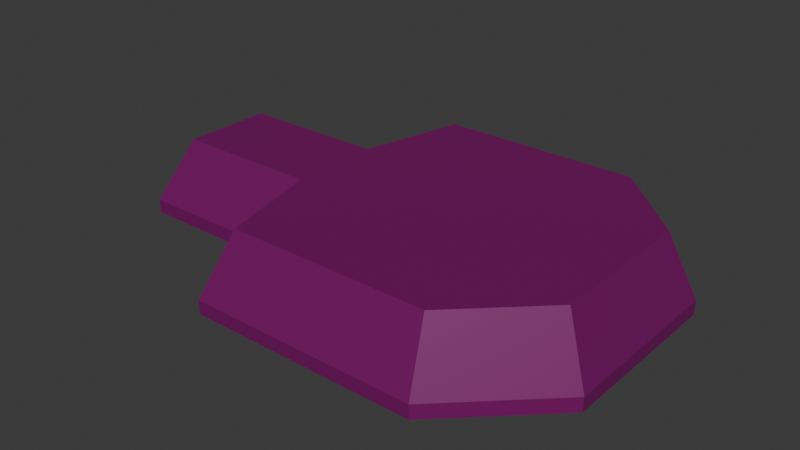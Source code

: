 # Source: enemy_mech_body.blend  (saved by Blender 4.5.91; exported with 4.5.12 LTS)
import bpy
from mathutils import Matrix  # noqa: F401  (used for matrix-valued properties, if any)

bpy.ops.wm.read_factory_settings(use_empty=True)
scene = bpy.context.scene
scene.name = 'Scene'

# ---- collections
col_collection = bpy.data.collections.new('Collection'); scene.collection.children.link(col_collection)

# ---- materials (node trees are filled in below, after node groups)
mat_purple = bpy.data.materials.new('Purple')
mat_purple.alpha_threshold = 0.0
mat_purple.roughness = 0.5
mat_purple.line_color = (0.0, 0.0, 0.0, 1.0)

# ---- material node trees
mat_purple.use_nodes = True; mat_purple.node_tree.nodes.clear()
_N = mat_purple.node_tree.nodes; _L = mat_purple.node_tree.links
n0 = _N.new('ShaderNodeOutputMaterial'); n0.name = 'Material Output'; n0.location = (200, 100)
n1 = _N.new('ShaderNodeBsdfPrincipled'); n1.name = 'Principled BSDF'; n1.location = (-200, 100)
n1.inputs[0].default_value = (0.1845, 0.001518, 0.1274, 1.0)
n1.inputs[3].default_value = 1.45
_L.new(n1.outputs[0], n0.inputs[0])
n0.is_active_output = True

# ---- world
world_world = bpy.data.worlds.new('World'); scene.world = world_world
world_world.use_nodes = True; world_world.node_tree.nodes.clear()
_N = world_world.node_tree.nodes; _L = world_world.node_tree.links
n0 = _N.new('ShaderNodeOutputWorld'); n0.name = 'World Output'; n0.location = (200, 100)
n1 = _N.new('ShaderNodeBackground'); n1.name = 'Background'; n1.location = (-200, 100)
n1.inputs[0].default_value = (0.05088, 0.05088, 0.05088, 1.0)
_L.new(n1.outputs[0], n0.inputs[0])
n0.is_active_output = True
world_world.color = (0.05088, 0.05088, 0.05088)
world_world.sun_shadow_jitter_overblur = 0.0

# ---- meshes
me_cube_557 = bpy.data.meshes.new('Cube.557')
me_cube_557.from_pydata([(-6.563, -2.0, -0.648), (-5.785, -1.222, 0.9961), (-6.563, 2.0, -0.648), (-5.785, 1.222, 0.9961), (5.937, -4.8, -0.648), (5.654, -4.022, 0.9961), (5.937, 4.8, -0.648), (5.654, 4.022, 0.9961), (-0.3125, 4.8, -0.648), (-0.3125, 4.022, 0.9961), (-0.3125, -4.8, -0.648), (-0.3125, -4.022, 0.9961), (2.812, 4.022, 0.9961), (2.812, -4.8, -0.648), (2.812, 4.8, -0.648), (2.812, -4.022, 0.9961), (1.25, 4.8, -0.648), (1.25, -4.022, 0.9961), (1.25, 4.022, 0.9961), (1.25, -4.8, -0.648), (4.375, 4.022, 0.9961), (4.375, -4.8, -0.648), (4.375, 4.8, -0.648), (4.375, -4.022, 0.9961), (-3.438, 2.0, -0.648), (-3.438, -1.222, 0.9961), (-3.438, 1.222, 0.9961), (-3.438, -2.0, -0.648), (-1.284, 1.222, 0.9961), (-1.875, -2.0, -0.648), (-1.875, 2.0, -0.648), (-1.284, -1.222, 0.9961), (-5.0, 2.0, -0.648), (-5.0, -1.222, 0.9961), (-5.0, 1.222, 0.9961), (-5.0, -2.0, -0.648), (-0.5031, 4.022, 0.9961), (-1.094, -4.8, -0.648), (-1.094, 4.8, -0.648), (-0.5031, -4.022, 0.9961), (-6.563, -6.113e-09, -0.648), (-5.785, -6.113e-09, 0.9961), (8.795, -6.113e-09, -0.648), (8.017, -6.113e-09, 0.9961), (-6.563, -1.0, -0.648), (8.017, -2.037, 0.9961), (-5.785, -1.0, 0.9961), (8.795, -2.4, -0.648), (-5.785, 1.0, 0.9961), (8.795, 2.4, -0.648), (-6.563, 1.0, -0.648), (8.017, 2.037, 0.9961), (-6.563, 1.0, -0.348), (-6.563, 2.0, -0.348), (4.375, 4.8, -0.348), (5.937, 4.8, -0.348), (8.795, -2.4, -0.348), (5.937, -4.8, -0.348), (-5.0, -2.0, -0.348), (-6.563, -2.0, -0.348), (-1.094, 4.8, -0.348), (-0.3125, 4.8, -0.348), (1.25, -4.8, -0.348), (-0.3125, -4.8, -0.348), (1.25, 4.8, -0.348), (2.812, 4.8, -0.348), (4.375, -4.8, -0.348), (2.812, -4.8, -0.348), (-1.875, -2.0, -0.348), (-3.438, -2.0, -0.348), (-5.0, 2.0, -0.348), (-3.438, 2.0, -0.348), (-1.875, 2.0, -0.348), (-1.094, -4.8, -0.348), (-6.563, -1.0, -0.348), (-6.563, -6.113e-09, -0.348), (8.795, 2.4, -0.348), (8.795, -6.113e-09, -0.348)], [], [(50, 52, 53, 2), (22, 54, 55, 6), (47, 56, 57, 4), (35, 58, 59, 0), (19, 62, 63, 10), (38, 60, 61, 8), (21, 66, 67, 13), (16, 64, 65, 14), (8, 61, 64, 16), (13, 67, 62, 19), (4, 57, 66, 21), (14, 65, 54, 22), (32, 70, 71, 24), (29, 68, 69, 27), (37, 73, 68, 29), (24, 71, 72, 30), (2, 53, 70, 32), (27, 69, 58, 35), (10, 63, 73, 37), (30, 72, 60, 38), (49, 76, 77, 42), (44, 74, 75, 40), (0, 59, 74, 44), (42, 77, 56, 47), (6, 55, 76, 49), (40, 75, 52, 50), (48, 41, 46, 1, 33, 25, 31, 39, 11, 17, 15, 23, 5, 45, 43, 51, 7, 20, 12, 18, 9, 36, 28, 26, 34, 3), (44, 40, 50, 2, 32, 24, 30, 38, 8, 16, 14, 22, 6, 49, 42, 47, 4, 21, 13, 19, 10, 37, 29, 27, 35, 0), (48, 3, 53, 52), (20, 7, 55, 54), (45, 5, 57, 56), (33, 1, 59, 58), (36, 9, 61, 60), (17, 11, 63, 62), (18, 12, 65, 64), (23, 15, 67, 66), (15, 17, 62, 67), (9, 18, 64, 61), (12, 20, 54, 65), (5, 23, 66, 57), (31, 25, 69, 68), (34, 26, 71, 70), (26, 28, 72, 71), (39, 31, 68, 73), (25, 33, 58, 69), (3, 34, 70, 53), (28, 36, 60, 72), (11, 39, 73, 63), (46, 41, 75, 74), (51, 43, 77, 76), (43, 45, 56, 77), (1, 46, 74, 59), (41, 48, 52, 75), (7, 51, 76, 55)])
_uv = me_cube_557.uv_layers.new(name='UVMap')
_uv.uv.foreach_set('vector', [0.375, 0.1875, 0.625, 0.1875, 0.625, 0.25, 0.375, 0.25, 0.375, 0.4688, 0.625, 0.4688, 0.625, 0.5, 0.375, 0.5, 0.375, 0.6875, 0.625, 0.6875, 0.625, 0.75, 0.375, 0.75, 0.375, 0.9688, 0.625, 0.9688, 0.625, 1.0, 0.375, 1.0, 0.375, 0.8438, 0.625, 0.8438, 0.625, 0.875, 0.375, 0.875, 0.375, 0.3594, 0.625, 0.3594, 0.625, 0.375, 0.375, 0.375, 0.375, 0.7812, 0.625, 0.7812, 0.625, 0.8125, 0.375, 0.8125, 0.375, 0.4062, 0.625, 0.4062, 0.625, 0.4375, 0.375, 0.4375, 0.375, 0.375, 0.625, 0.375, 0.625, 0.4062, 0.375, 0.4062, 0.375, 0.8125, 0.625, 0.8125, 0.625, 0.8438, 0.375, 0.8438, 0.375, 0.75, 0.625, 0.75, 0.625, 0.7812, 0.375, 0.7812, 0.375, 0.4375, 0.625, 0.4375, 0.625, 0.4688, 0.375, 0.4688, 0.375, 0.2812, 0.625, 0.2812, 0.625, 0.3125, 0.375, 0.3125, 0.375, 0.9062, 0.625, 0.9062, 0.625, 0.9375, 0.375, 0.9375, 0.375, 0.8906, 0.625, 0.8906, 0.625, 0.9062, 0.375, 0.9062, 0.375, 0.3125, 0.625, 0.3125, 0.625, 0.3438, 0.375, 0.3438, 0.375, 0.25, 0.625, 0.25, 0.625, 0.2812, 0.375, 0.2812, 0.375, 0.9375, 0.625, 0.9375, 0.625, 0.9688, 0.375, 0.9688, 0.375, 0.875, 0.625, 0.875, 0.625, 0.8906, 0.375, 0.8906, 0.375, 0.3438, 0.625, 0.3438, 0.625, 0.3594, 0.375, 0.3594, 0.375, 0.5625, 0.625, 0.5625, 0.625, 0.625, 0.375, 0.625, 0.375, 0.0625, 0.625, 0.0625, 0.625, 0.125, 0.375, 0.125, 0.375, 0.0, 0.625, 0.0, 0.625, 0.0625, 0.375, 0.0625, 0.375, 0.625, 0.625, 0.625, 0.625, 0.6875, 0.375, 0.6875, 0.375, 0.5, 0.625, 0.5, 0.625, 0.5625, 0.375, 0.5625, 0.375, 0.125, 0.625, 0.125, 0.625, 0.1875, 0.375, 0.1875, 0.625, 0.2633, 0.625, 0.2495, 0.625, 0.2832, 0.625, 0.3069, 0.625, 0.5855, 0.625, 0.7538, 0.625, 0.7104, 0.625, 0.8427, 0.625, 0.8361, 0.625, 0.8016, 0.625, 0.7749, 0.625, 0.7494, 0.625, 0.7319, 0.625, 0.6757, 0.625, 0.6219, 0.625, 0.5695, 0.625, 0.5117, 0.625, 0.4914, 0.625, 0.463, 0.625, 0.433, 0.625, 0.3976, 0.625, 0.3919, 0.625, 0.4604, 0.625, 0.3741, 0.625, 0.3114, 0.625, 0.2672, 0.375, 0.0625, 0.375, 0.125, 0.375, 0.1875, 0.375, 0.25, 0.375, 0.2812, 0.375, 0.3125, 0.375, 0.3438, 0.375, 0.3594, 0.375, 0.375, 0.375, 0.4062, 0.375, 0.4375, 0.375, 0.4688, 0.375, 0.5, 0.375, 0.5625, 0.375, 0.625, 0.375, 0.6875, 0.375, 0.75, 0.375, 0.7812, 0.375, 0.8125, 0.375, 0.8438, 0.375, 0.875, 0.375, 0.8906, 0.375, 0.9062, 0.375, 0.9375, 0.375, 0.9688, 0.375, 1.0, 0.625, 0.2633, 0.625, 0.2672, 0.625, 0.25, 0.625, 0.1875, 0.625, 0.4914, 0.625, 0.5117, 0.625, 0.5, 0.625, 0.4688, 0.625, 0.6757, 0.625, 0.7319, 0.625, 0.75, 0.625, 0.6875, 0.625, 0.5855, 0.625, 0.3069, 0.625, 0.0, 0.625, 0.9688, 0.625, 0.3919, 0.625, 0.3976, 0.625, 0.375, 0.625, 0.3594, 0.625, 0.8016, 0.625, 0.8361, 0.625, 0.875, 0.625, 0.8438, 0.625, 0.433, 0.625, 0.463, 0.625, 0.4375, 0.625, 0.4062, 0.625, 0.7494, 0.625, 0.7749, 0.625, 0.8125, 0.625, 0.7812, 0.625, 0.7749, 0.625, 0.8016, 0.625, 0.8438, 0.625, 0.8125, 0.625, 0.3976, 0.625, 0.433, 0.625, 0.4062, 0.625, 0.375, 0.625, 0.463, 0.625, 0.4914, 0.625, 0.4688, 0.625, 0.4375, 0.625, 0.7319, 0.625, 0.7494, 0.625, 0.7812, 0.625, 0.75, 0.625, 0.7104, 0.625, 0.7538, 0.625, 0.9375, 0.625, 0.9062, 0.625, 0.3114, 0.625, 0.3741, 0.625, 0.3125, 0.625, 0.2812, 0.625, 0.3741, 0.625, 0.4604, 0.625, 0.3438, 0.625, 0.3125, 0.625, 0.8427, 0.625, 0.7104, 0.625, 0.9062, 0.625, 0.8906, 0.625, 0.7538, 0.625, 0.5855, 0.625, 0.9688, 0.625, 0.9375, 0.625, 0.2672, 0.625, 0.3114, 0.625, 0.2812, 0.625, 0.25, 0.625, 0.4604, 0.625, 0.3919, 0.625, 0.3594, 0.625, 0.3438, 0.625, 0.8361, 0.625, 0.8427, 0.625, 0.8906, 0.625, 0.875, 0.625, 0.2832, 0.625, 0.2495, 0.625, 0.125, 0.625, 0.0625, 0.625, 0.5695, 0.625, 0.6219, 0.625, 0.625, 0.625, 0.5625, 0.625, 0.6219, 0.625, 0.6757, 0.625, 0.6875, 0.625, 0.625, 0.625, 0.3069, 0.625, 0.2832, 0.625, 0.0625, 0.625, 0.0, 0.625, 0.2495, 0.625, 0.2633, 0.625, 0.1875, 0.625, 0.125, 0.625, 0.5117, 0.625, 0.5695, 0.625, 0.5625, 0.625, 0.5])
me_cube_557.materials.append(mat_purple)
me_cube_557.update()

# ---- objects
ob_cube = bpy.data.objects.new('Cube', me_cube_557)

# ---- transforms, parenting, visibility, modifiers, constraints
ob_cube.location = (-3.5, 0.0, 3.6)
ob_cube.scale = (0.7, 0.8, 1.0)

# ---- collection membership
col_collection.objects.link(ob_cube)

# ---- scene / render settings (as saved in the file)
scene.frame_start = 1; scene.frame_end = 250; scene.frame_set(1)
scene.render.engine = 'BLENDER_EEVEE_NEXT'
bpy.context.view_layer.update()

# ---- added for rendering (the .blend has no active camera and no usable light): camera, sun
cam_auto = bpy.data.cameras.new('AutoCamera')
cam_auto.lens = 50.0
cam_auto.sensor_width = 36.0
cam_auto.clip_end = 1000.0
ob_auto_camera = bpy.data.objects.new('AutoCamera', cam_auto)
scene.collection.objects.link(ob_auto_camera)
ob_auto_camera.location = (9.59915, -14.7815, 13.6284)
ob_auto_camera.rotation_euler = (1.09748, -7.21219e-08, 0.694738)
scene.camera = ob_auto_camera
light_auto_sun = bpy.data.lights.new('AutoSun', 'SUN')
light_auto_sun.energy = 3.0
light_auto_sun.angle = 0.0523599
ob_auto_sun = bpy.data.objects.new('AutoSun', light_auto_sun)
scene.collection.objects.link(ob_auto_sun)
ob_auto_sun.rotation_euler = (0.872665, 0.174533, 0.523599)
bpy.context.view_layer.update()
